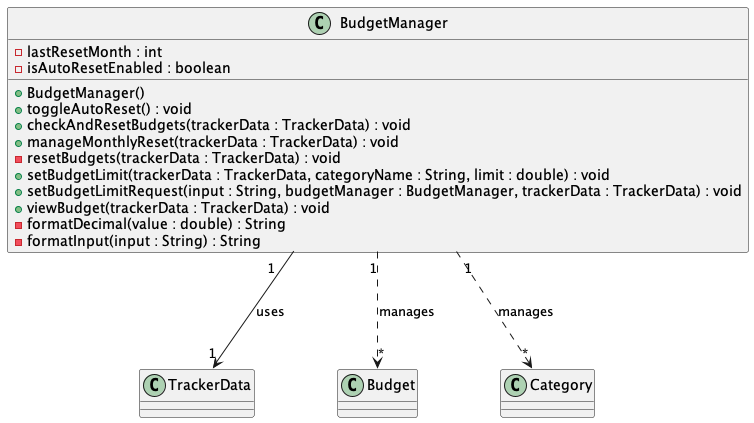

The diagram above was rendered by PlantUML. Its source (embedded in the PNG):
@startuml
class BudgetManager {
    - lastResetMonth : int
    - isAutoResetEnabled : boolean
    + BudgetManager()
    + toggleAutoReset() : void
    + checkAndResetBudgets(trackerData : TrackerData) : void
    + manageMonthlyReset(trackerData : TrackerData) : void
    - resetBudgets(trackerData : TrackerData) : void
    + setBudgetLimit(trackerData : TrackerData, categoryName : String, limit : double) : void
    + setBudgetLimitRequest(input : String, budgetManager : BudgetManager, trackerData : TrackerData) : void
    + viewBudget(trackerData : TrackerData) : void
    - formatDecimal(value : double) : String
    - formatInput(input : String) : String
}

BudgetManager "1" --> "1" TrackerData : uses
BudgetManager "1" ..> "*" Budget : manages
BudgetManager "1" ..> "*" Category : manages


@enduml